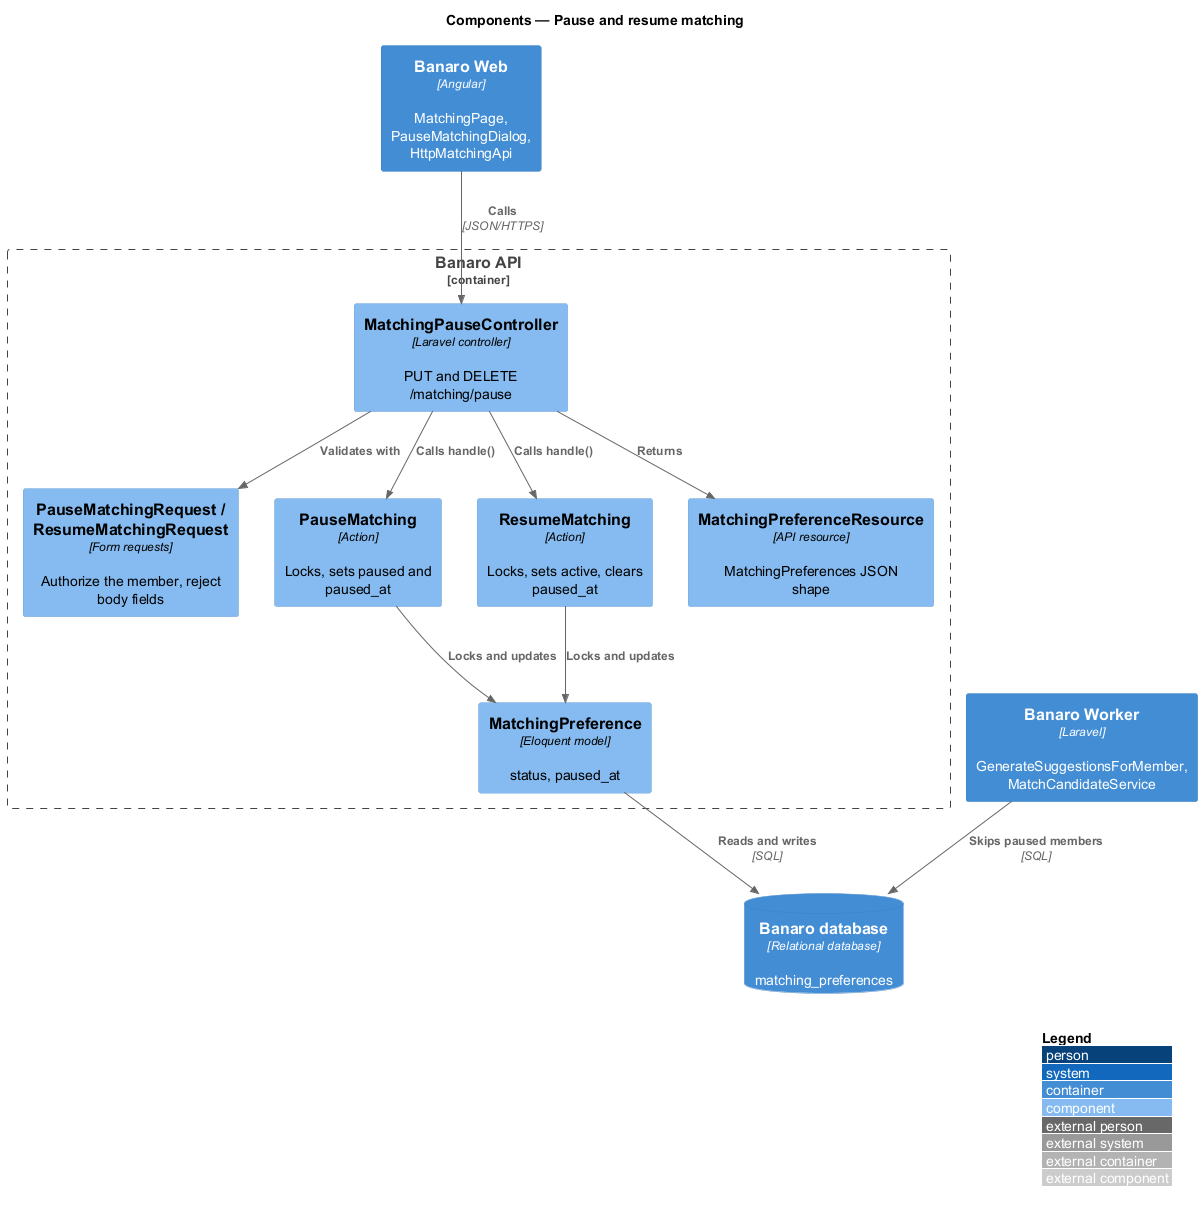

The diagram above was rendered by PlantUML. Its source (embedded in the PNG):
@startuml
!include <C4/C4_Component>
LAYOUT_WITH_LEGEND()
title Components — Pause and resume matching

Container(web, "Banaro Web", "Angular", "MatchingPage, PauseMatchingDialog, HttpMatchingApi")
ContainerDb(db, "Banaro database", "Relational database", "matching_preferences")
Container(worker, "Banaro Worker", "Laravel", "GenerateSuggestionsForMember, MatchCandidateService")

Container_Boundary(api, "Banaro API") {
  Component(ctrl, "MatchingPauseController", "Laravel controller", "PUT and DELETE /matching/pause")
  Component(req, "PauseMatchingRequest / ResumeMatchingRequest", "Form requests", "Authorize the member, reject body fields")
  Component(pause, "PauseMatching", "Action", "Locks, sets paused and paused_at")
  Component(resume, "ResumeMatching", "Action", "Locks, sets active, clears paused_at")
  Component(model, "MatchingPreference", "Eloquent model", "status, paused_at")
  Component(resource, "MatchingPreferenceResource", "API resource", "MatchingPreferences JSON shape")
}

Rel(web, ctrl, "Calls", "JSON/HTTPS")
Rel(ctrl, req, "Validates with")
Rel(ctrl, pause, "Calls handle()")
Rel(ctrl, resume, "Calls handle()")
Rel(ctrl, resource, "Returns")
Rel(pause, model, "Locks and updates")
Rel(resume, model, "Locks and updates")
Rel(model, db, "Reads and writes", "SQL")
Rel(worker, db, "Skips paused members", "SQL")
@enduml